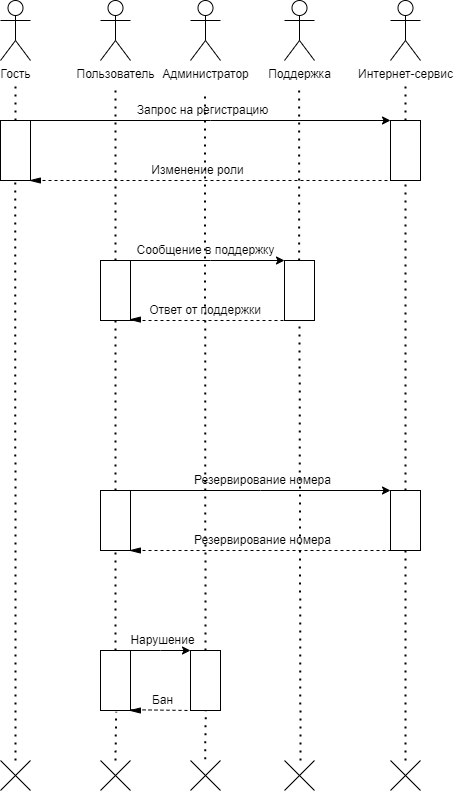

The diagram above was exported from draw.io. Its source (the exported page's mxGraphModel, read from the mxfile embedded in the PNG):
<mxGraphModel dx="866" dy="920" grid="1" gridSize="10" guides="1" tooltips="1" connect="1" arrows="1" fold="1" page="1" pageScale="1" pageWidth="827" pageHeight="1169" math="0" shadow="0">
  <root>
    <mxCell id="0" />
    <mxCell id="1" parent="0" />
    <mxCell id="eEZDOqneL_psSHQbMTuz-1" value="Поддержка&lt;span style=&quot;color: rgba(0, 0, 0, 0); font-family: monospace; font-size: 0px; text-align: start;&quot;&gt;%3CmxGraphModel%3E%3Croot%3E%3CmxCell%20id%3D%220%22%2F%3E%3CmxCell%20id%3D%221%22%20parent%3D%220%22%2F%3E%3CmxCell%20id%3D%222%22%20value%3D%22%22%20style%3D%22shape%3Dtable%3BstartSize%3D0%3Bcontainer%3D1%3Bcollapsible%3D1%3BchildLayout%3DtableLayout%3BfixedRows%3D1%3BrowLines%3D0%3BfontStyle%3D0%3Balign%3Dcenter%3BresizeLast%3D1%3BstrokeColor%3Dnone%3BfillColor%3Dnone%3Bcollapsible%3D0%3B%22%20vertex%3D%221%22%20parent%3D%221%22%3E%3CmxGeometry%20x%3D%22270%22%20y%3D%22750%22%20width%3D%22180%22%20height%3D%2230%22%20as%3D%22geometry%22%2F%3E%3C%2FmxCell%3E%3CmxCell%20id%3D%223%22%20value%3D%22%22%20style%3D%22shape%3DtableRow%3Bhorizontal%3D0%3BstartSize%3D0%3BswimlaneHead%3D0%3BswimlaneBody%3D0%3BfillColor%3Dnone%3Bcollapsible%3D0%3BdropTarget%3D0%3Bpoints%3D%5B%5B0%2C0.5%5D%2C%5B1%2C0.5%5D%5D%3BportConstraint%3Deastwest%3Btop%3D0%3Bleft%3D0%3Bright%3D0%3Bbottom%3D0%3B%22%20vertex%3D%221%22%20parent%3D%222%22%3E%3CmxGeometry%20width%3D%22180%22%20height%3D%2230%22%20as%3D%22geometry%22%2F%3E%3C%2FmxCell%3E%3CmxCell%20id%3D%224%22%20value%3D%22FK%22%20style%3D%22shape%3DpartialRectangle%3Bconnectable%3D0%3BfillColor%3Dnone%3Btop%3D0%3Bleft%3D0%3Bbottom%3D0%3Bright%3D0%3BfontStyle%3D0%3Boverflow%3Dhidden%3B%22%20vertex%3D%221%22%20parent%3D%223%22%3E%3CmxGeometry%20width%3D%2230%22%20height%3D%2230%22%20as%3D%22geometry%22%3E%3CmxRectangle%20width%3D%2230%22%20height%3D%2230%22%20as%3D%22alternateBounds%22%2F%3E%3C%2FmxGeometry%3E%3C%2FmxCell%3E%3CmxCell%20id%3D%225%22%20value%3D%22id_user%22%20style%3D%22shape%3DpartialRectangle%3Bconnectable%3D0%3BfillColor%3Dnone%3Btop%3D0%3Bleft%3D0%3Bbottom%3D0%3Bright%3D0%3Balign%3Dleft%3BspacingLeft%3D6%3BfontStyle%3D0%3Boverflow%3Dhidden%3B%22%20vertex%3D%221%22%20parent%3D%223%22%3E%3CmxGeometry%20x%3D%2230%22%20width%3D%22150%22%20height%3D%2230%22%20as%3D%22geometry%22%3E%3CmxRectangle%20width%3D%22150%22%20height%3D%2230%22%20as%3D%22alternateBounds%22%2F%3E%3C%2FmxGeometry%3E%3C%2FmxCell%3E%3CmxCell%20id%3D%226%22%20value%3D%22%22%20style%3D%22endArrow%3Dnone%3Bhtml%3D1%3Brounded%3D0%3BexitX%3D0.12%3BexitY%3D0%3BexitDx%3D0%3BexitDy%3D0%3BexitPerimeter%3D0%3BstartArrow%3Dnone%3B%22%20edge%3D%221%22%20source%3D%227%22%20parent%3D%221%22%3E%3CmxGeometry%20relative%3D%221%22%20as%3D%22geometry%22%3E%3CmxPoint%20x%3D%22290%22%20y%3D%22740%22%20as%3D%22sourcePoint%22%2F%3E%3CmxPoint%20x%3D%22300%22%20y%3D%22780%22%20as%3D%22targetPoint%22%2F%3E%3C%2FmxGeometry%3E%3C%2FmxCell%3E%3CmxCell%20id%3D%227%22%20value%3D%22%22%20style%3D%22line%3BstrokeWidth%3D1%3Brotatable%3D0%3Bdashed%3D0%3BlabelPosition%3Dright%3Balign%3Dleft%3BverticalAlign%3Dmiddle%3BspacingTop%3D0%3BspacingLeft%3D6%3Bpoints%3D%5B%5D%3BportConstraint%3Deastwest%3B%22%20vertex%3D%221%22%20parent%3D%221%22%3E%3CmxGeometry%20x%3D%22270%22%20y%3D%22750%22%20width%3D%22250%22%20height%3D%2210%22%20as%3D%22geometry%22%2F%3E%3C%2FmxCell%3E%3C%2Froot%3E%3C%2FmxGraphModel%3E&lt;/span&gt;" style="shape=umlActor;verticalLabelPosition=bottom;verticalAlign=top;html=1;outlineConnect=0;" vertex="1" parent="1">
      <mxGeometry x="384" y="70" width="30" height="60" as="geometry" />
    </mxCell>
    <mxCell id="eEZDOqneL_psSHQbMTuz-2" value="Администратор" style="shape=umlActor;verticalLabelPosition=bottom;verticalAlign=top;html=1;outlineConnect=0;" vertex="1" parent="1">
      <mxGeometry x="290" y="70" width="30" height="60" as="geometry" />
    </mxCell>
    <mxCell id="eEZDOqneL_psSHQbMTuz-3" value="Пользователь" style="shape=umlActor;verticalLabelPosition=bottom;verticalAlign=top;html=1;outlineConnect=0;" vertex="1" parent="1">
      <mxGeometry x="200" y="70" width="30" height="60" as="geometry" />
    </mxCell>
    <mxCell id="eEZDOqneL_psSHQbMTuz-4" value="Гость" style="shape=umlActor;verticalLabelPosition=bottom;verticalAlign=top;html=1;outlineConnect=0;" vertex="1" parent="1">
      <mxGeometry x="100" y="70" width="30" height="60" as="geometry" />
    </mxCell>
    <mxCell id="eEZDOqneL_psSHQbMTuz-5" value="Интернет-сервис" style="shape=umlActor;verticalLabelPosition=bottom;verticalAlign=top;html=1;outlineConnect=0;" vertex="1" parent="1">
      <mxGeometry x="490" y="70" width="30" height="60" as="geometry" />
    </mxCell>
    <mxCell id="eEZDOqneL_psSHQbMTuz-19" style="edgeStyle=orthogonalEdgeStyle;rounded=0;orthogonalLoop=1;jettySize=auto;html=1;exitX=1;exitY=0;exitDx=0;exitDy=0;entryX=0;entryY=0;entryDx=0;entryDy=0;" edge="1" parent="1" source="eEZDOqneL_psSHQbMTuz-6" target="eEZDOqneL_psSHQbMTuz-11">
      <mxGeometry relative="1" as="geometry">
        <Array as="points">
          <mxPoint x="310" y="190" />
          <mxPoint x="310" y="190" />
        </Array>
      </mxGeometry>
    </mxCell>
    <mxCell id="eEZDOqneL_psSHQbMTuz-6" value="" style="rounded=0;whiteSpace=wrap;html=1;" vertex="1" parent="1">
      <mxGeometry x="100" y="190" width="30" height="60" as="geometry" />
    </mxCell>
    <mxCell id="eEZDOqneL_psSHQbMTuz-7" value="" style="rounded=0;whiteSpace=wrap;html=1;" vertex="1" parent="1">
      <mxGeometry x="490" y="190" width="30" height="60" as="geometry" />
    </mxCell>
    <mxCell id="eEZDOqneL_psSHQbMTuz-24" style="edgeStyle=orthogonalEdgeStyle;rounded=0;orthogonalLoop=1;jettySize=auto;html=1;exitX=1;exitY=0;exitDx=0;exitDy=0;entryX=0;entryY=0;entryDx=0;entryDy=0;" edge="1" parent="1" source="eEZDOqneL_psSHQbMTuz-8" target="eEZDOqneL_psSHQbMTuz-9">
      <mxGeometry relative="1" as="geometry">
        <Array as="points">
          <mxPoint x="310" y="330" />
          <mxPoint x="310" y="330" />
        </Array>
      </mxGeometry>
    </mxCell>
    <mxCell id="eEZDOqneL_psSHQbMTuz-8" value="" style="rounded=0;whiteSpace=wrap;html=1;" vertex="1" parent="1">
      <mxGeometry x="200" y="330" width="30" height="60" as="geometry" />
    </mxCell>
    <mxCell id="eEZDOqneL_psSHQbMTuz-9" value="" style="rounded=0;whiteSpace=wrap;html=1;" vertex="1" parent="1">
      <mxGeometry x="384" y="330" width="30" height="60" as="geometry" />
    </mxCell>
    <mxCell id="eEZDOqneL_psSHQbMTuz-10" value="" style="endArrow=none;dashed=1;html=1;dashPattern=1 3;strokeWidth=2;rounded=0;exitX=0.5;exitY=0;exitDx=0;exitDy=0;" edge="1" parent="1" source="eEZDOqneL_psSHQbMTuz-6">
      <mxGeometry width="50" height="50" relative="1" as="geometry">
        <mxPoint x="300" y="400" as="sourcePoint" />
        <mxPoint x="115" y="150" as="targetPoint" />
      </mxGeometry>
    </mxCell>
    <mxCell id="eEZDOqneL_psSHQbMTuz-11" value="" style="rounded=0;whiteSpace=wrap;html=1;" vertex="1" parent="1">
      <mxGeometry x="490" y="190" width="30" height="60" as="geometry" />
    </mxCell>
    <mxCell id="eEZDOqneL_psSHQbMTuz-12" value="" style="endArrow=none;dashed=1;html=1;dashPattern=1 3;strokeWidth=2;rounded=0;exitX=0.5;exitY=0;exitDx=0;exitDy=0;" edge="1" parent="1" source="eEZDOqneL_psSHQbMTuz-11">
      <mxGeometry width="50" height="50" relative="1" as="geometry">
        <mxPoint x="690" y="400" as="sourcePoint" />
        <mxPoint x="505" y="150" as="targetPoint" />
      </mxGeometry>
    </mxCell>
    <mxCell id="eEZDOqneL_psSHQbMTuz-13" value="" style="endArrow=none;dashed=1;html=1;dashPattern=1 3;strokeWidth=2;rounded=0;exitX=0.5;exitY=0;exitDx=0;exitDy=0;" edge="1" parent="1" source="eEZDOqneL_psSHQbMTuz-8">
      <mxGeometry width="50" height="50" relative="1" as="geometry">
        <mxPoint x="300" y="400" as="sourcePoint" />
        <mxPoint x="215" y="160" as="targetPoint" />
      </mxGeometry>
    </mxCell>
    <mxCell id="eEZDOqneL_psSHQbMTuz-14" value="" style="endArrow=none;dashed=1;html=1;dashPattern=1 3;strokeWidth=2;rounded=0;exitX=0.5;exitY=0;exitDx=0;exitDy=0;" edge="1" parent="1">
      <mxGeometry width="50" height="50" relative="1" as="geometry">
        <mxPoint x="398.62" y="330" as="sourcePoint" />
        <mxPoint x="398.62" y="160" as="targetPoint" />
      </mxGeometry>
    </mxCell>
    <mxCell id="eEZDOqneL_psSHQbMTuz-31" style="edgeStyle=orthogonalEdgeStyle;rounded=0;orthogonalLoop=1;jettySize=auto;html=1;exitX=1;exitY=0;exitDx=0;exitDy=0;entryX=0;entryY=0;entryDx=0;entryDy=0;" edge="1" parent="1" source="eEZDOqneL_psSHQbMTuz-15" target="eEZDOqneL_psSHQbMTuz-17">
      <mxGeometry relative="1" as="geometry">
        <Array as="points">
          <mxPoint x="360" y="560" />
          <mxPoint x="360" y="560" />
        </Array>
      </mxGeometry>
    </mxCell>
    <mxCell id="eEZDOqneL_psSHQbMTuz-15" value="" style="rounded=0;whiteSpace=wrap;html=1;" vertex="1" parent="1">
      <mxGeometry x="200" y="560" width="30" height="60" as="geometry" />
    </mxCell>
    <mxCell id="eEZDOqneL_psSHQbMTuz-16" value="" style="endArrow=none;dashed=1;html=1;dashPattern=1 3;strokeWidth=2;rounded=0;exitX=0.5;exitY=0;exitDx=0;exitDy=0;" edge="1" parent="1" source="eEZDOqneL_psSHQbMTuz-15">
      <mxGeometry width="50" height="50" relative="1" as="geometry">
        <mxPoint x="300" y="630" as="sourcePoint" />
        <mxPoint x="215" y="390" as="targetPoint" />
      </mxGeometry>
    </mxCell>
    <mxCell id="eEZDOqneL_psSHQbMTuz-17" value="" style="rounded=0;whiteSpace=wrap;html=1;" vertex="1" parent="1">
      <mxGeometry x="490" y="560" width="30" height="60" as="geometry" />
    </mxCell>
    <mxCell id="eEZDOqneL_psSHQbMTuz-18" value="" style="endArrow=none;dashed=1;html=1;dashPattern=1 3;strokeWidth=2;rounded=0;exitX=0.5;exitY=0;exitDx=0;exitDy=0;entryX=0.5;entryY=1;entryDx=0;entryDy=0;" edge="1" parent="1" source="eEZDOqneL_psSHQbMTuz-17" target="eEZDOqneL_psSHQbMTuz-11">
      <mxGeometry width="50" height="50" relative="1" as="geometry">
        <mxPoint x="320" y="420" as="sourcePoint" />
        <mxPoint x="235" y="180" as="targetPoint" />
      </mxGeometry>
    </mxCell>
    <mxCell id="eEZDOqneL_psSHQbMTuz-20" value="" style="endArrow=none;dashed=1;html=1;rounded=0;entryX=0;entryY=1;entryDx=0;entryDy=0;exitX=1;exitY=1;exitDx=0;exitDy=0;" edge="1" parent="1" source="eEZDOqneL_psSHQbMTuz-6" target="eEZDOqneL_psSHQbMTuz-11">
      <mxGeometry width="50" height="50" relative="1" as="geometry">
        <mxPoint x="320" y="450" as="sourcePoint" />
        <mxPoint x="370" y="400" as="targetPoint" />
      </mxGeometry>
    </mxCell>
    <mxCell id="eEZDOqneL_psSHQbMTuz-22" value="" style="shape=mxgraph.arrows2.wedgeArrow;html=1;bendable=0;startWidth=2.5316455696202524;fillColor=strokeColor;defaultFillColor=invert;defaultGradientColor=invert;rounded=0;entryX=1;entryY=1;entryDx=0;entryDy=0;" edge="1" parent="1" target="eEZDOqneL_psSHQbMTuz-6">
      <mxGeometry width="100" height="100" relative="1" as="geometry">
        <mxPoint x="140" y="250" as="sourcePoint" />
        <mxPoint x="140" y="200" as="targetPoint" />
      </mxGeometry>
    </mxCell>
    <mxCell id="eEZDOqneL_psSHQbMTuz-25" value="" style="endArrow=none;dashed=1;html=1;rounded=0;entryX=0;entryY=1;entryDx=0;entryDy=0;exitX=1;exitY=1;exitDx=0;exitDy=0;" edge="1" parent="1" source="eEZDOqneL_psSHQbMTuz-8" target="eEZDOqneL_psSHQbMTuz-9">
      <mxGeometry width="50" height="50" relative="1" as="geometry">
        <mxPoint x="230" y="390" as="sourcePoint" />
        <mxPoint x="380" y="390" as="targetPoint" />
      </mxGeometry>
    </mxCell>
    <mxCell id="eEZDOqneL_psSHQbMTuz-26" value="" style="shape=mxgraph.arrows2.wedgeArrow;html=1;bendable=0;startWidth=2.5316455696202524;fillColor=strokeColor;defaultFillColor=invert;defaultGradientColor=invert;rounded=0;entryX=1;entryY=1;entryDx=0;entryDy=0;" edge="1" parent="1">
      <mxGeometry width="100" height="100" relative="1" as="geometry">
        <mxPoint x="240" y="389.09000000000003" as="sourcePoint" />
        <mxPoint x="230" y="389.09000000000003" as="targetPoint" />
      </mxGeometry>
    </mxCell>
    <mxCell id="eEZDOqneL_psSHQbMTuz-27" value="Сообщение в поддержку" style="text;html=1;strokeColor=none;fillColor=none;align=center;verticalAlign=middle;whiteSpace=wrap;rounded=0;" vertex="1" parent="1">
      <mxGeometry x="232.5" y="310" width="145" height="20" as="geometry" />
    </mxCell>
    <mxCell id="eEZDOqneL_psSHQbMTuz-28" value="Ответ от поддержки" style="text;html=1;strokeColor=none;fillColor=none;align=center;verticalAlign=middle;whiteSpace=wrap;rounded=0;" vertex="1" parent="1">
      <mxGeometry x="240" y="370" width="130" height="20" as="geometry" />
    </mxCell>
    <mxCell id="eEZDOqneL_psSHQbMTuz-29" value="Запрос на регистрацию&lt;span style=&quot;color: rgba(0, 0, 0, 0); font-family: monospace; font-size: 0px; text-align: start;&quot;&gt;%3CmxGraphModel%3E%3Croot%3E%3CmxCell%20id%3D%220%22%2F%3E%3CmxCell%20id%3D%221%22%20parent%3D%220%22%2F%3E%3CmxCell%20id%3D%222%22%20value%3D%22%D0%A1%D0%BE%D0%BE%D0%B1%D1%89%D0%B5%D0%BD%D0%B8%D0%B5%20%D0%B2%20%D0%BF%D0%BE%D0%B4%D0%B4%D0%B5%D1%80%D0%B6%D0%BA%D1%83%22%20style%3D%22text%3Bhtml%3D1%3BstrokeColor%3Dnone%3BfillColor%3Dnone%3Balign%3Dcenter%3BverticalAlign%3Dmiddle%3BwhiteSpace%3Dwrap%3Brounded%3D0%3B%22%20vertex%3D%221%22%20parent%3D%221%22%3E%3CmxGeometry%20x%3D%22232.5%22%20y%3D%22310%22%20width%3D%22145%22%20height%3D%2220%22%20as%3D%22geometry%22%2F%3E%3C%2FmxCell%3E%3C%2Froot%3E%3C%2FmxGraphModel%3E&lt;/span&gt;" style="text;html=1;strokeColor=none;fillColor=none;align=center;verticalAlign=middle;whiteSpace=wrap;rounded=0;" vertex="1" parent="1">
      <mxGeometry x="230" y="170" width="145" height="20" as="geometry" />
    </mxCell>
    <mxCell id="eEZDOqneL_psSHQbMTuz-30" value="Изменение роли" style="text;html=1;strokeColor=none;fillColor=none;align=center;verticalAlign=middle;whiteSpace=wrap;rounded=0;" vertex="1" parent="1">
      <mxGeometry x="225" y="230" width="145" height="20" as="geometry" />
    </mxCell>
    <mxCell id="eEZDOqneL_psSHQbMTuz-32" value="" style="endArrow=none;dashed=1;html=1;rounded=0;entryX=0;entryY=1;entryDx=0;entryDy=0;exitX=1;exitY=1;exitDx=0;exitDy=0;" edge="1" parent="1" target="eEZDOqneL_psSHQbMTuz-17">
      <mxGeometry width="50" height="50" relative="1" as="geometry">
        <mxPoint x="230" y="620" as="sourcePoint" />
        <mxPoint x="590" y="620" as="targetPoint" />
      </mxGeometry>
    </mxCell>
    <mxCell id="eEZDOqneL_psSHQbMTuz-33" value="" style="shape=mxgraph.arrows2.wedgeArrow;html=1;bendable=0;startWidth=2.5316455696202524;fillColor=strokeColor;defaultFillColor=invert;defaultGradientColor=invert;rounded=0;entryX=1;entryY=1;entryDx=0;entryDy=0;" edge="1" parent="1">
      <mxGeometry width="100" height="100" relative="1" as="geometry">
        <mxPoint x="240" y="620" as="sourcePoint" />
        <mxPoint x="230" y="620" as="targetPoint" />
      </mxGeometry>
    </mxCell>
    <mxCell id="eEZDOqneL_psSHQbMTuz-34" value="Резервирование номера" style="text;html=1;strokeColor=none;fillColor=none;align=center;verticalAlign=middle;whiteSpace=wrap;rounded=0;" vertex="1" parent="1">
      <mxGeometry x="290" y="540" width="145" height="20" as="geometry" />
    </mxCell>
    <mxCell id="eEZDOqneL_psSHQbMTuz-35" value="Резервирование номера" style="text;html=1;strokeColor=none;fillColor=none;align=center;verticalAlign=middle;whiteSpace=wrap;rounded=0;" vertex="1" parent="1">
      <mxGeometry x="290" y="600" width="145" height="20" as="geometry" />
    </mxCell>
    <mxCell id="eEZDOqneL_psSHQbMTuz-36" value="" style="endArrow=none;dashed=1;html=1;dashPattern=1 3;strokeWidth=2;rounded=0;" edge="1" parent="1">
      <mxGeometry x="-1" y="-90" width="50" height="50" relative="1" as="geometry">
        <mxPoint x="115" y="830" as="sourcePoint" />
        <mxPoint x="114.76" y="250" as="targetPoint" />
        <mxPoint x="-90" y="90" as="offset" />
      </mxGeometry>
    </mxCell>
    <mxCell id="eEZDOqneL_psSHQbMTuz-37" value="" style="endArrow=none;dashed=1;html=1;dashPattern=1 3;strokeWidth=2;rounded=0;entryX=0.5;entryY=1;entryDx=0;entryDy=0;exitX=0.5;exitY=0;exitDx=0;exitDy=0;" edge="1" parent="1" source="eEZDOqneL_psSHQbMTuz-39" target="eEZDOqneL_psSHQbMTuz-15">
      <mxGeometry width="50" height="50" relative="1" as="geometry">
        <mxPoint x="215" y="700" as="sourcePoint" />
        <mxPoint x="214.62" y="620" as="targetPoint" />
      </mxGeometry>
    </mxCell>
    <mxCell id="eEZDOqneL_psSHQbMTuz-38" value="" style="endArrow=none;dashed=1;html=1;dashPattern=1 3;strokeWidth=2;rounded=0;exitX=0.5;exitY=0;exitDx=0;exitDy=0;" edge="1" parent="1" source="eEZDOqneL_psSHQbMTuz-40">
      <mxGeometry width="50" height="50" relative="1" as="geometry">
        <mxPoint x="310" y="700" as="sourcePoint" />
        <mxPoint x="304.3800000000001" y="160" as="targetPoint" />
      </mxGeometry>
    </mxCell>
    <mxCell id="eEZDOqneL_psSHQbMTuz-41" style="edgeStyle=orthogonalEdgeStyle;rounded=0;orthogonalLoop=1;jettySize=auto;html=1;exitX=1;exitY=0;exitDx=0;exitDy=0;entryX=0;entryY=0;entryDx=0;entryDy=0;" edge="1" parent="1" source="eEZDOqneL_psSHQbMTuz-39" target="eEZDOqneL_psSHQbMTuz-40">
      <mxGeometry relative="1" as="geometry">
        <Array as="points">
          <mxPoint x="260" y="720" />
          <mxPoint x="260" y="720" />
        </Array>
      </mxGeometry>
    </mxCell>
    <mxCell id="eEZDOqneL_psSHQbMTuz-39" value="" style="rounded=0;whiteSpace=wrap;html=1;" vertex="1" parent="1">
      <mxGeometry x="200" y="720" width="30" height="60" as="geometry" />
    </mxCell>
    <mxCell id="eEZDOqneL_psSHQbMTuz-40" value="" style="rounded=0;whiteSpace=wrap;html=1;" vertex="1" parent="1">
      <mxGeometry x="290" y="720" width="30" height="60" as="geometry" />
    </mxCell>
    <mxCell id="eEZDOqneL_psSHQbMTuz-42" value="Нарушение" style="text;html=1;strokeColor=none;fillColor=none;align=center;verticalAlign=middle;whiteSpace=wrap;rounded=0;" vertex="1" parent="1">
      <mxGeometry x="190" y="700" width="145" height="20" as="geometry" />
    </mxCell>
    <mxCell id="eEZDOqneL_psSHQbMTuz-43" value="" style="endArrow=none;dashed=1;html=1;rounded=0;entryX=0;entryY=1;entryDx=0;entryDy=0;exitX=1;exitY=1;exitDx=0;exitDy=0;" edge="1" parent="1" target="eEZDOqneL_psSHQbMTuz-40">
      <mxGeometry width="50" height="50" relative="1" as="geometry">
        <mxPoint x="230" y="779.23" as="sourcePoint" />
        <mxPoint x="384" y="779.23" as="targetPoint" />
      </mxGeometry>
    </mxCell>
    <mxCell id="eEZDOqneL_psSHQbMTuz-44" value="" style="shape=mxgraph.arrows2.wedgeArrow;html=1;bendable=0;startWidth=2.5316455696202524;fillColor=strokeColor;defaultFillColor=invert;defaultGradientColor=invert;rounded=0;entryX=1;entryY=1;entryDx=0;entryDy=0;" edge="1" parent="1" target="eEZDOqneL_psSHQbMTuz-39">
      <mxGeometry width="100" height="100" relative="1" as="geometry">
        <mxPoint x="240" y="780" as="sourcePoint" />
        <mxPoint x="230" y="778.32" as="targetPoint" />
      </mxGeometry>
    </mxCell>
    <mxCell id="eEZDOqneL_psSHQbMTuz-45" value="Бан" style="text;html=1;strokeColor=none;fillColor=none;align=center;verticalAlign=middle;whiteSpace=wrap;rounded=0;" vertex="1" parent="1">
      <mxGeometry x="190" y="760" width="145" height="20" as="geometry" />
    </mxCell>
    <mxCell id="eEZDOqneL_psSHQbMTuz-46" value="" style="endArrow=none;html=3;rounded=0;" edge="1" parent="1">
      <mxGeometry width="50" height="50" relative="1" as="geometry">
        <mxPoint x="100" y="860" as="sourcePoint" />
        <mxPoint x="130" y="830" as="targetPoint" />
      </mxGeometry>
    </mxCell>
    <mxCell id="eEZDOqneL_psSHQbMTuz-51" value="" style="endArrow=none;html=3;rounded=0;" edge="1" parent="1">
      <mxGeometry width="50" height="50" relative="1" as="geometry">
        <mxPoint x="130" y="860" as="sourcePoint" />
        <mxPoint x="100" y="830" as="targetPoint" />
      </mxGeometry>
    </mxCell>
    <mxCell id="eEZDOqneL_psSHQbMTuz-58" value="" style="endArrow=none;html=3;rounded=0;" edge="1" parent="1">
      <mxGeometry width="50" height="50" relative="1" as="geometry">
        <mxPoint x="200" y="860" as="sourcePoint" />
        <mxPoint x="230" y="830" as="targetPoint" />
      </mxGeometry>
    </mxCell>
    <mxCell id="eEZDOqneL_psSHQbMTuz-59" value="" style="endArrow=none;html=3;rounded=0;" edge="1" parent="1">
      <mxGeometry width="50" height="50" relative="1" as="geometry">
        <mxPoint x="230" y="860" as="sourcePoint" />
        <mxPoint x="200" y="830" as="targetPoint" />
      </mxGeometry>
    </mxCell>
    <mxCell id="eEZDOqneL_psSHQbMTuz-60" value="" style="endArrow=none;html=3;rounded=0;" edge="1" parent="1">
      <mxGeometry width="50" height="50" relative="1" as="geometry">
        <mxPoint x="290" y="860" as="sourcePoint" />
        <mxPoint x="320" y="830" as="targetPoint" />
      </mxGeometry>
    </mxCell>
    <mxCell id="eEZDOqneL_psSHQbMTuz-61" value="" style="endArrow=none;html=3;rounded=0;" edge="1" parent="1">
      <mxGeometry width="50" height="50" relative="1" as="geometry">
        <mxPoint x="320" y="860" as="sourcePoint" />
        <mxPoint x="290" y="830" as="targetPoint" />
      </mxGeometry>
    </mxCell>
    <mxCell id="eEZDOqneL_psSHQbMTuz-62" value="" style="endArrow=none;html=3;rounded=0;" edge="1" parent="1">
      <mxGeometry width="50" height="50" relative="1" as="geometry">
        <mxPoint x="384" y="860" as="sourcePoint" />
        <mxPoint x="414" y="830" as="targetPoint" />
      </mxGeometry>
    </mxCell>
    <mxCell id="eEZDOqneL_psSHQbMTuz-63" value="" style="endArrow=none;html=3;rounded=0;" edge="1" parent="1">
      <mxGeometry width="50" height="50" relative="1" as="geometry">
        <mxPoint x="414" y="860" as="sourcePoint" />
        <mxPoint x="384" y="830" as="targetPoint" />
      </mxGeometry>
    </mxCell>
    <mxCell id="eEZDOqneL_psSHQbMTuz-64" value="" style="endArrow=none;html=3;rounded=0;" edge="1" parent="1">
      <mxGeometry width="50" height="50" relative="1" as="geometry">
        <mxPoint x="490" y="860" as="sourcePoint" />
        <mxPoint x="520" y="830" as="targetPoint" />
      </mxGeometry>
    </mxCell>
    <mxCell id="eEZDOqneL_psSHQbMTuz-65" value="" style="endArrow=none;html=3;rounded=0;" edge="1" parent="1">
      <mxGeometry width="50" height="50" relative="1" as="geometry">
        <mxPoint x="520" y="860" as="sourcePoint" />
        <mxPoint x="490" y="830" as="targetPoint" />
      </mxGeometry>
    </mxCell>
    <mxCell id="eEZDOqneL_psSHQbMTuz-66" value="" style="endArrow=none;dashed=1;html=1;dashPattern=1 3;strokeWidth=2;rounded=0;entryX=0.5;entryY=1;entryDx=0;entryDy=0;" edge="1" parent="1" target="eEZDOqneL_psSHQbMTuz-17">
      <mxGeometry width="50" height="50" relative="1" as="geometry">
        <mxPoint x="505" y="830" as="sourcePoint" />
        <mxPoint x="504.63" y="610" as="targetPoint" />
      </mxGeometry>
    </mxCell>
    <mxCell id="eEZDOqneL_psSHQbMTuz-67" value="" style="endArrow=none;dashed=1;html=1;dashPattern=1 3;strokeWidth=2;rounded=0;entryX=0.5;entryY=1;entryDx=0;entryDy=0;" edge="1" parent="1" target="eEZDOqneL_psSHQbMTuz-9">
      <mxGeometry width="50" height="50" relative="1" as="geometry">
        <mxPoint x="400" y="830" as="sourcePoint" />
        <mxPoint x="400" y="620" as="targetPoint" />
      </mxGeometry>
    </mxCell>
    <mxCell id="eEZDOqneL_psSHQbMTuz-68" value="" style="endArrow=none;dashed=1;html=1;dashPattern=1 3;strokeWidth=2;rounded=0;entryX=0.177;entryY=1.059;entryDx=0;entryDy=0;entryPerimeter=0;" edge="1" parent="1" target="eEZDOqneL_psSHQbMTuz-45">
      <mxGeometry width="50" height="50" relative="1" as="geometry">
        <mxPoint x="215" y="830" as="sourcePoint" />
        <mxPoint x="210" y="770" as="targetPoint" />
      </mxGeometry>
    </mxCell>
    <mxCell id="eEZDOqneL_psSHQbMTuz-69" value="" style="endArrow=none;dashed=1;html=1;dashPattern=1 3;strokeWidth=2;rounded=0;entryX=0.177;entryY=1.059;entryDx=0;entryDy=0;entryPerimeter=0;" edge="1" parent="1">
      <mxGeometry x="-0.139" y="-75" width="50" height="50" relative="1" as="geometry">
        <mxPoint x="304.63" y="828.82" as="sourcePoint" />
        <mxPoint x="305.29499999999996" y="780.0000000000001" as="targetPoint" />
        <mxPoint as="offset" />
      </mxGeometry>
    </mxCell>
  </root>
</mxGraphModel>